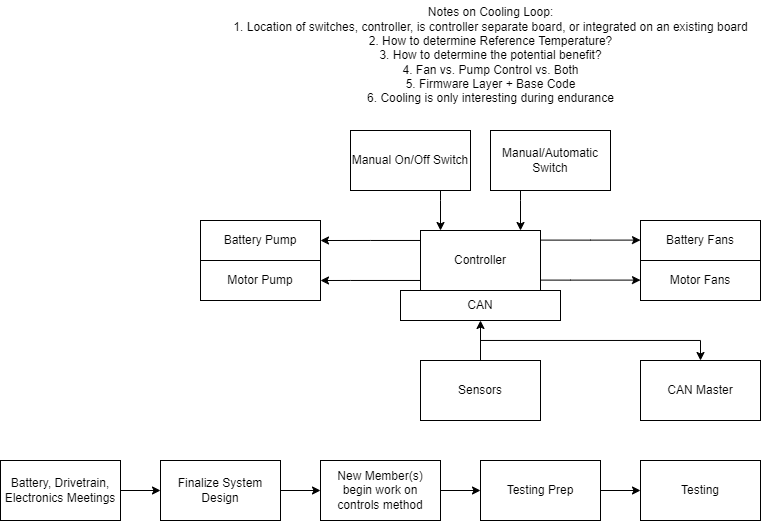

The diagram above was exported from draw.io. Its source (the exported page's mxGraphModel, read from the mxfile embedded in the PNG):
<mxGraphModel dx="1436" dy="687" grid="1" gridSize="10" guides="1" tooltips="1" connect="1" arrows="1" fold="1" page="1" pageScale="1" pageWidth="850" pageHeight="1100" math="0" shadow="0">
  <root>
    <mxCell id="0" />
    <mxCell id="1" parent="0" />
    <mxCell id="KXsIk7-J04o1g_umc8Ww-1" value="Motor Pump" style="rounded=0;whiteSpace=wrap;html=1;" parent="1" vertex="1">
      <mxGeometry x="280" y="270" width="120" height="40" as="geometry" />
    </mxCell>
    <mxCell id="KXsIk7-J04o1g_umc8Ww-2" value="Battery Pump" style="rounded=0;whiteSpace=wrap;html=1;" parent="1" vertex="1">
      <mxGeometry x="280" y="230" width="120" height="40" as="geometry" />
    </mxCell>
    <mxCell id="KXsIk7-J04o1g_umc8Ww-8" style="edgeStyle=orthogonalEdgeStyle;rounded=0;orthogonalLoop=1;jettySize=auto;html=1;" parent="1" source="KXsIk7-J04o1g_umc8Ww-3" edge="1">
      <mxGeometry relative="1" as="geometry">
        <mxPoint x="400" y="290" as="targetPoint" />
        <Array as="points">
          <mxPoint x="430" y="290" />
        </Array>
      </mxGeometry>
    </mxCell>
    <mxCell id="KXsIk7-J04o1g_umc8Ww-9" style="edgeStyle=orthogonalEdgeStyle;rounded=0;orthogonalLoop=1;jettySize=auto;html=1;" parent="1" source="KXsIk7-J04o1g_umc8Ww-3" edge="1">
      <mxGeometry relative="1" as="geometry">
        <mxPoint x="400" y="250" as="targetPoint" />
        <Array as="points">
          <mxPoint x="450" y="250" />
          <mxPoint x="450" y="250" />
        </Array>
      </mxGeometry>
    </mxCell>
    <mxCell id="KXsIk7-J04o1g_umc8Ww-3" value="Controller" style="rounded=0;whiteSpace=wrap;html=1;" parent="1" vertex="1">
      <mxGeometry x="500" y="240" width="120" height="60" as="geometry" />
    </mxCell>
    <mxCell id="KXsIk7-J04o1g_umc8Ww-4" value="Motor Fans" style="rounded=0;whiteSpace=wrap;html=1;" parent="1" vertex="1">
      <mxGeometry x="720" y="270" width="120" height="40" as="geometry" />
    </mxCell>
    <mxCell id="KXsIk7-J04o1g_umc8Ww-5" value="Battery Fans" style="rounded=0;whiteSpace=wrap;html=1;" parent="1" vertex="1">
      <mxGeometry x="720" y="230" width="120" height="40" as="geometry" />
    </mxCell>
    <mxCell id="KXsIk7-J04o1g_umc8Ww-12" style="edgeStyle=orthogonalEdgeStyle;rounded=0;orthogonalLoop=1;jettySize=auto;html=1;" parent="1" source="KXsIk7-J04o1g_umc8Ww-6" target="KXsIk7-J04o1g_umc8Ww-3" edge="1">
      <mxGeometry relative="1" as="geometry">
        <Array as="points">
          <mxPoint x="520" y="210" />
          <mxPoint x="520" y="210" />
        </Array>
      </mxGeometry>
    </mxCell>
    <mxCell id="KXsIk7-J04o1g_umc8Ww-6" value="Manual On/Off Switch" style="rounded=0;whiteSpace=wrap;html=1;" parent="1" vertex="1">
      <mxGeometry x="430" y="140" width="120" height="60" as="geometry" />
    </mxCell>
    <mxCell id="KXsIk7-J04o1g_umc8Ww-13" style="edgeStyle=orthogonalEdgeStyle;rounded=0;orthogonalLoop=1;jettySize=auto;html=1;" parent="1" source="KXsIk7-J04o1g_umc8Ww-7" target="KXsIk7-J04o1g_umc8Ww-3" edge="1">
      <mxGeometry relative="1" as="geometry">
        <Array as="points">
          <mxPoint x="600" y="210" />
          <mxPoint x="600" y="210" />
        </Array>
      </mxGeometry>
    </mxCell>
    <mxCell id="KXsIk7-J04o1g_umc8Ww-7" value="Manual/Automatic Switch" style="rounded=0;whiteSpace=wrap;html=1;" parent="1" vertex="1">
      <mxGeometry x="570" y="140" width="120" height="60" as="geometry" />
    </mxCell>
    <mxCell id="KXsIk7-J04o1g_umc8Ww-14" value="CAN" style="rounded=0;whiteSpace=wrap;html=1;" parent="1" vertex="1">
      <mxGeometry x="480" y="300" width="160" height="30" as="geometry" />
    </mxCell>
    <mxCell id="KXsIk7-J04o1g_umc8Ww-23" value="Notes on Cooling Loop:&lt;br&gt;1. Location of switches, controller, is controller separate board, or integrated on an existing board&lt;br&gt;2. How to determine Reference Temperature?&lt;br&gt;3. How to determine the potential benefit?&lt;br&gt;4. Fan vs. Pump Control vs. Both&lt;br&gt;5. Firmware Layer + Base Code&lt;br&gt;6. Cooling is only interesting during endurance" style="text;html=1;align=center;verticalAlign=middle;resizable=0;points=[];autosize=1;strokeColor=none;fillColor=none;" parent="1" vertex="1">
      <mxGeometry x="300" y="10" width="540" height="110" as="geometry" />
    </mxCell>
    <mxCell id="1kwOpkr3_WhwymWZVZez-6" style="edgeStyle=orthogonalEdgeStyle;rounded=0;orthogonalLoop=1;jettySize=auto;html=1;entryX=0;entryY=0.5;entryDx=0;entryDy=0;" parent="1" source="1kwOpkr3_WhwymWZVZez-1" target="1kwOpkr3_WhwymWZVZez-2" edge="1">
      <mxGeometry relative="1" as="geometry" />
    </mxCell>
    <mxCell id="1kwOpkr3_WhwymWZVZez-1" value="Battery, Drivetrain, Electronics Meetings" style="rounded=0;whiteSpace=wrap;html=1;" parent="1" vertex="1">
      <mxGeometry x="80" y="470" width="120" height="60" as="geometry" />
    </mxCell>
    <mxCell id="1kwOpkr3_WhwymWZVZez-7" style="edgeStyle=orthogonalEdgeStyle;rounded=0;orthogonalLoop=1;jettySize=auto;html=1;" parent="1" source="1kwOpkr3_WhwymWZVZez-2" target="1kwOpkr3_WhwymWZVZez-3" edge="1">
      <mxGeometry relative="1" as="geometry" />
    </mxCell>
    <mxCell id="1kwOpkr3_WhwymWZVZez-2" value="Finalize System Design" style="rounded=0;whiteSpace=wrap;html=1;" parent="1" vertex="1">
      <mxGeometry x="240" y="470" width="120" height="60" as="geometry" />
    </mxCell>
    <mxCell id="1kwOpkr3_WhwymWZVZez-8" style="edgeStyle=orthogonalEdgeStyle;rounded=0;orthogonalLoop=1;jettySize=auto;html=1;" parent="1" source="1kwOpkr3_WhwymWZVZez-3" target="1kwOpkr3_WhwymWZVZez-4" edge="1">
      <mxGeometry relative="1" as="geometry" />
    </mxCell>
    <mxCell id="1kwOpkr3_WhwymWZVZez-3" value="New Member(s) begin work on controls method" style="rounded=0;whiteSpace=wrap;html=1;" parent="1" vertex="1">
      <mxGeometry x="400" y="470" width="120" height="60" as="geometry" />
    </mxCell>
    <mxCell id="1kwOpkr3_WhwymWZVZez-9" style="edgeStyle=orthogonalEdgeStyle;rounded=0;orthogonalLoop=1;jettySize=auto;html=1;" parent="1" source="1kwOpkr3_WhwymWZVZez-4" target="1kwOpkr3_WhwymWZVZez-5" edge="1">
      <mxGeometry relative="1" as="geometry" />
    </mxCell>
    <mxCell id="1kwOpkr3_WhwymWZVZez-4" value="Testing Prep" style="rounded=0;whiteSpace=wrap;html=1;" parent="1" vertex="1">
      <mxGeometry x="560" y="470" width="120" height="60" as="geometry" />
    </mxCell>
    <mxCell id="1kwOpkr3_WhwymWZVZez-5" value="Testing" style="rounded=0;whiteSpace=wrap;html=1;" parent="1" vertex="1">
      <mxGeometry x="720" y="470" width="120" height="60" as="geometry" />
    </mxCell>
    <mxCell id="y6F_hQqsAN2jr8mBMe8o-2" style="edgeStyle=orthogonalEdgeStyle;rounded=0;orthogonalLoop=1;jettySize=auto;html=1;" edge="1" parent="1">
      <mxGeometry relative="1" as="geometry">
        <mxPoint x="620" y="289.6" as="sourcePoint" />
        <mxPoint x="720" y="289.6" as="targetPoint" />
        <Array as="points">
          <mxPoint x="650" y="289.6" />
        </Array>
      </mxGeometry>
    </mxCell>
    <mxCell id="y6F_hQqsAN2jr8mBMe8o-3" style="edgeStyle=orthogonalEdgeStyle;rounded=0;orthogonalLoop=1;jettySize=auto;html=1;" edge="1" parent="1">
      <mxGeometry relative="1" as="geometry">
        <mxPoint x="620" y="249.60000000000002" as="sourcePoint" />
        <mxPoint x="720" y="249.60000000000002" as="targetPoint" />
        <Array as="points">
          <mxPoint x="670" y="249.60000000000002" />
          <mxPoint x="670" y="249.60000000000002" />
        </Array>
      </mxGeometry>
    </mxCell>
    <mxCell id="y6F_hQqsAN2jr8mBMe8o-6" style="edgeStyle=orthogonalEdgeStyle;rounded=0;orthogonalLoop=1;jettySize=auto;html=1;entryX=0.5;entryY=1;entryDx=0;entryDy=0;" edge="1" parent="1" source="y6F_hQqsAN2jr8mBMe8o-4" target="KXsIk7-J04o1g_umc8Ww-14">
      <mxGeometry relative="1" as="geometry" />
    </mxCell>
    <mxCell id="y6F_hQqsAN2jr8mBMe8o-9" style="edgeStyle=orthogonalEdgeStyle;rounded=0;orthogonalLoop=1;jettySize=auto;html=1;entryX=0.5;entryY=0;entryDx=0;entryDy=0;" edge="1" parent="1" source="y6F_hQqsAN2jr8mBMe8o-4" target="y6F_hQqsAN2jr8mBMe8o-8">
      <mxGeometry relative="1" as="geometry">
        <Array as="points">
          <mxPoint x="560" y="350" />
          <mxPoint x="780" y="350" />
        </Array>
      </mxGeometry>
    </mxCell>
    <mxCell id="y6F_hQqsAN2jr8mBMe8o-4" value="Sensors" style="rounded=0;whiteSpace=wrap;html=1;" vertex="1" parent="1">
      <mxGeometry x="500" y="370" width="120" height="60" as="geometry" />
    </mxCell>
    <mxCell id="y6F_hQqsAN2jr8mBMe8o-8" value="CAN Master" style="rounded=0;whiteSpace=wrap;html=1;" vertex="1" parent="1">
      <mxGeometry x="720" y="370" width="120" height="60" as="geometry" />
    </mxCell>
  </root>
</mxGraphModel>